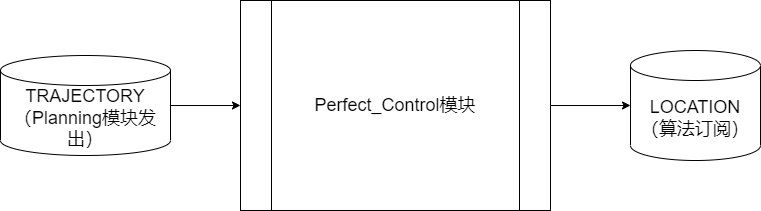

The diagram above was exported from draw.io. Its source (the exported page's mxGraphModel, read from the mxfile embedded in the PNG):
<mxGraphModel dx="750" dy="607" grid="1" gridSize="10" guides="1" tooltips="1" connect="1" arrows="1" fold="1" page="1" pageScale="1" pageWidth="850" pageHeight="1100" math="0" shadow="0">
  <root>
    <mxCell id="0" />
    <mxCell id="1" parent="0" />
    <mxCell id="5" value="&lt;font style=&quot;font-size: 18px;&quot;&gt;Perfect_Control模块&lt;/font&gt;" style="shape=process;whiteSpace=wrap;html=1;backgroundOutline=1;" parent="1" vertex="1">
      <mxGeometry x="270" y="240" width="310" height="210" as="geometry" />
    </mxCell>
    <mxCell id="12" value="" style="edgeStyle=none;html=1;fontSize=18;" parent="1" source="6" target="5" edge="1">
      <mxGeometry relative="1" as="geometry" />
    </mxCell>
    <mxCell id="6" value="TRAJECTORY&lt;br&gt;（Planning模块发出）" style="shape=cylinder3;whiteSpace=wrap;html=1;boundedLbl=1;backgroundOutline=1;size=15;fontSize=18;" parent="1" vertex="1">
      <mxGeometry x="30" y="295" width="170" height="100" as="geometry" />
    </mxCell>
    <mxCell id="18" value="" style="edgeStyle=none;html=1;fontSize=18;exitX=1;exitY=0.5;exitDx=0;exitDy=0;" parent="1" source="5" target="10" edge="1">
      <mxGeometry relative="1" as="geometry">
        <mxPoint x="600" y="280" as="targetPoint" />
        <mxPoint x="590" y="330" as="sourcePoint" />
      </mxGeometry>
    </mxCell>
    <mxCell id="10" value="LOCATION&lt;br&gt;（算法订阅）" style="shape=cylinder3;whiteSpace=wrap;html=1;boundedLbl=1;backgroundOutline=1;size=15;fontSize=18;" parent="1" vertex="1">
      <mxGeometry x="660" y="290" width="130" height="110" as="geometry" />
    </mxCell>
  </root>
</mxGraphModel>